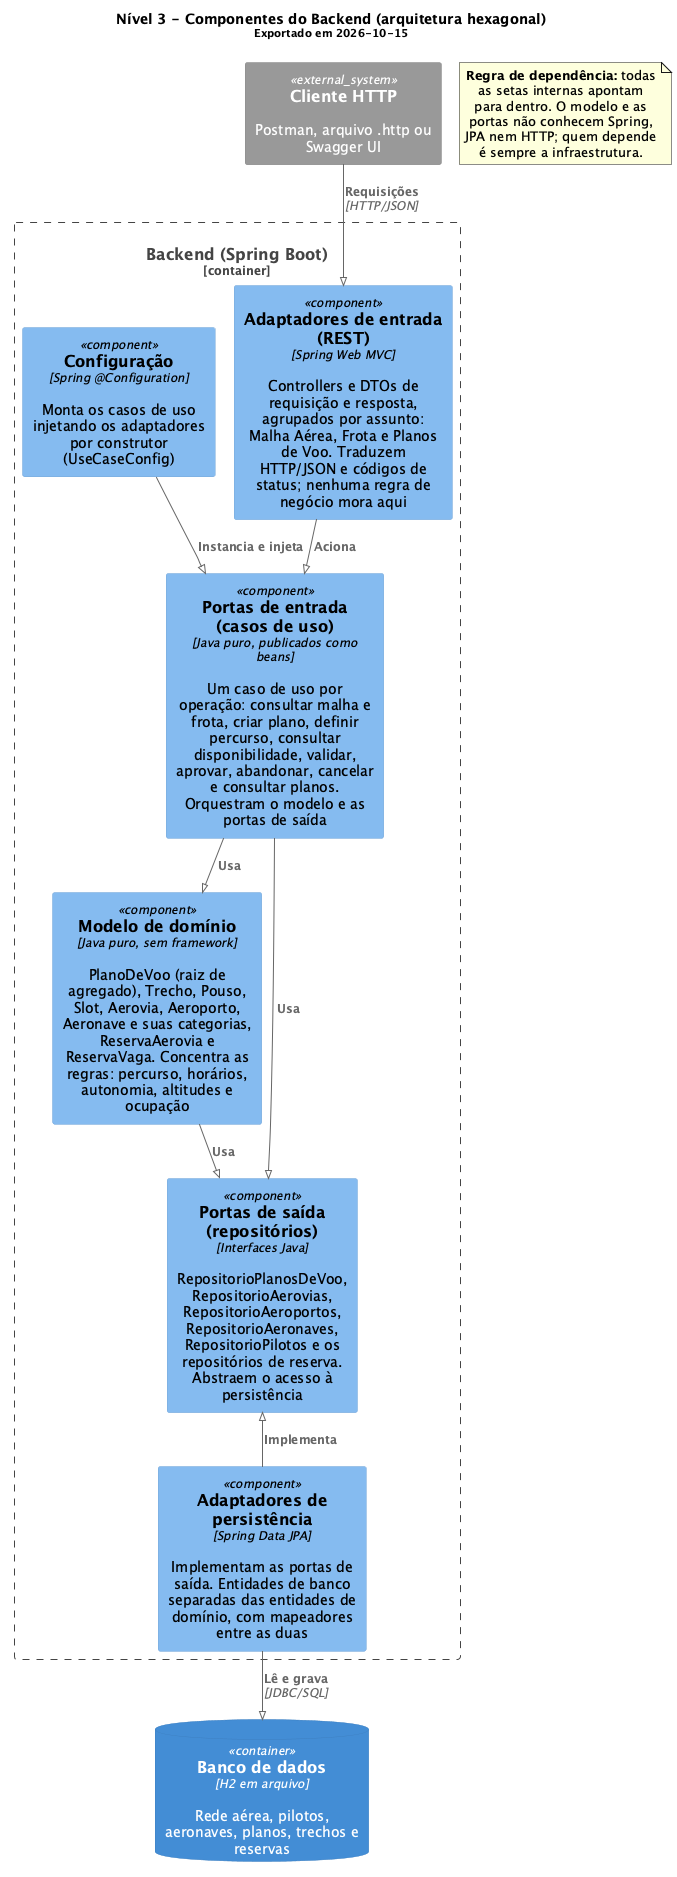

The diagram above was rendered by PlantUML. Its source (embedded in the PNG):
@startuml
!pragma layout smetana
' C4 nível 3 - Componentes do backend
' PUCRS - Projeto e Arquitetura de Software - 2026/2 - turma 340
' A decomposição segue a arquitetura hexagonal (ports & adapters), que é a
' efetivamente implementada em backend/src/main/java/com/pucrs/planosdevoo/.
!include <C4/C4_Component>

title
  Nível 3 - Componentes do Backend (arquitetura hexagonal)
  <size:11>Exportado em 2026-10-15</size>
end title

System_Ext(cliente, "Cliente HTTP", "Postman, arquivo .http ou Swagger UI")
ContainerDb(banco, "Banco de dados", "H2 em arquivo", "Rede aérea, pilotos, aeronaves, planos, trechos e reservas")

Container_Boundary(api, "Backend (Spring Boot)") {

  Component(adaptadores_entrada, "Adaptadores de entrada (REST)", "Spring Web MVC", "Controllers e DTOs de requisição e resposta, agrupados por assunto: Malha Aérea, Frota e Planos de Voo. Traduzem HTTP/JSON e códigos de status; nenhuma regra de negócio mora aqui")

  Component(portas_entrada, "Portas de entrada (casos de uso)", "Java puro, publicados como beans", "Um caso de uso por operação: consultar malha e frota, criar plano, definir percurso, consultar disponibilidade, validar, aprovar, abandonar, cancelar e consultar planos. Orquestram o modelo e as portas de saída")

  Component(modelo, "Modelo de domínio", "Java puro, sem framework", "PlanoDeVoo (raiz de agregado), Trecho, Pouso, Slot, Aerovia, Aeroporto, Aeronave e suas categorias, ReservaAerovia e ReservaVaga. Concentra as regras: percurso, horários, autonomia, altitudes e ocupação")

  Component(portas_saida, "Portas de saída (repositórios)", "Interfaces Java", "RepositorioPlanosDeVoo, RepositorioAerovias, RepositorioAeroportos, RepositorioAeronaves, RepositorioPilotos e os repositórios de reserva. Abstraem o acesso à persistência")

  Component(adaptadores_saida, "Adaptadores de persistência", "Spring Data JPA", "Implementam as portas de saída. Entidades de banco separadas das entidades de domínio, com mapeadores entre as duas")

  Component(config, "Configuração", "Spring @Configuration", "Monta os casos de uso injetando os adaptadores por construtor (UseCaseConfig)")
}

Rel(cliente, adaptadores_entrada, "Requisições", "HTTP/JSON")
Rel(adaptadores_entrada, portas_entrada, "Aciona")
Rel(portas_entrada, modelo, "Usa")
Rel(portas_entrada, portas_saida, "Usa")
Rel(modelo, portas_saida, "Usa")
Rel_U(adaptadores_saida, portas_saida, "Implementa")
Rel(config, portas_entrada, "Instancia e injeta")
Rel(adaptadores_saida, banco, "Lê e grava", "JDBC/SQL")

note as regra_dependencia
  **Regra de dependência:** todas as setas internas apontam
  para dentro. O modelo e as portas não conhecem Spring,
  JPA nem HTTP; quem depende é sempre a infraestrutura.
end note

@enduml